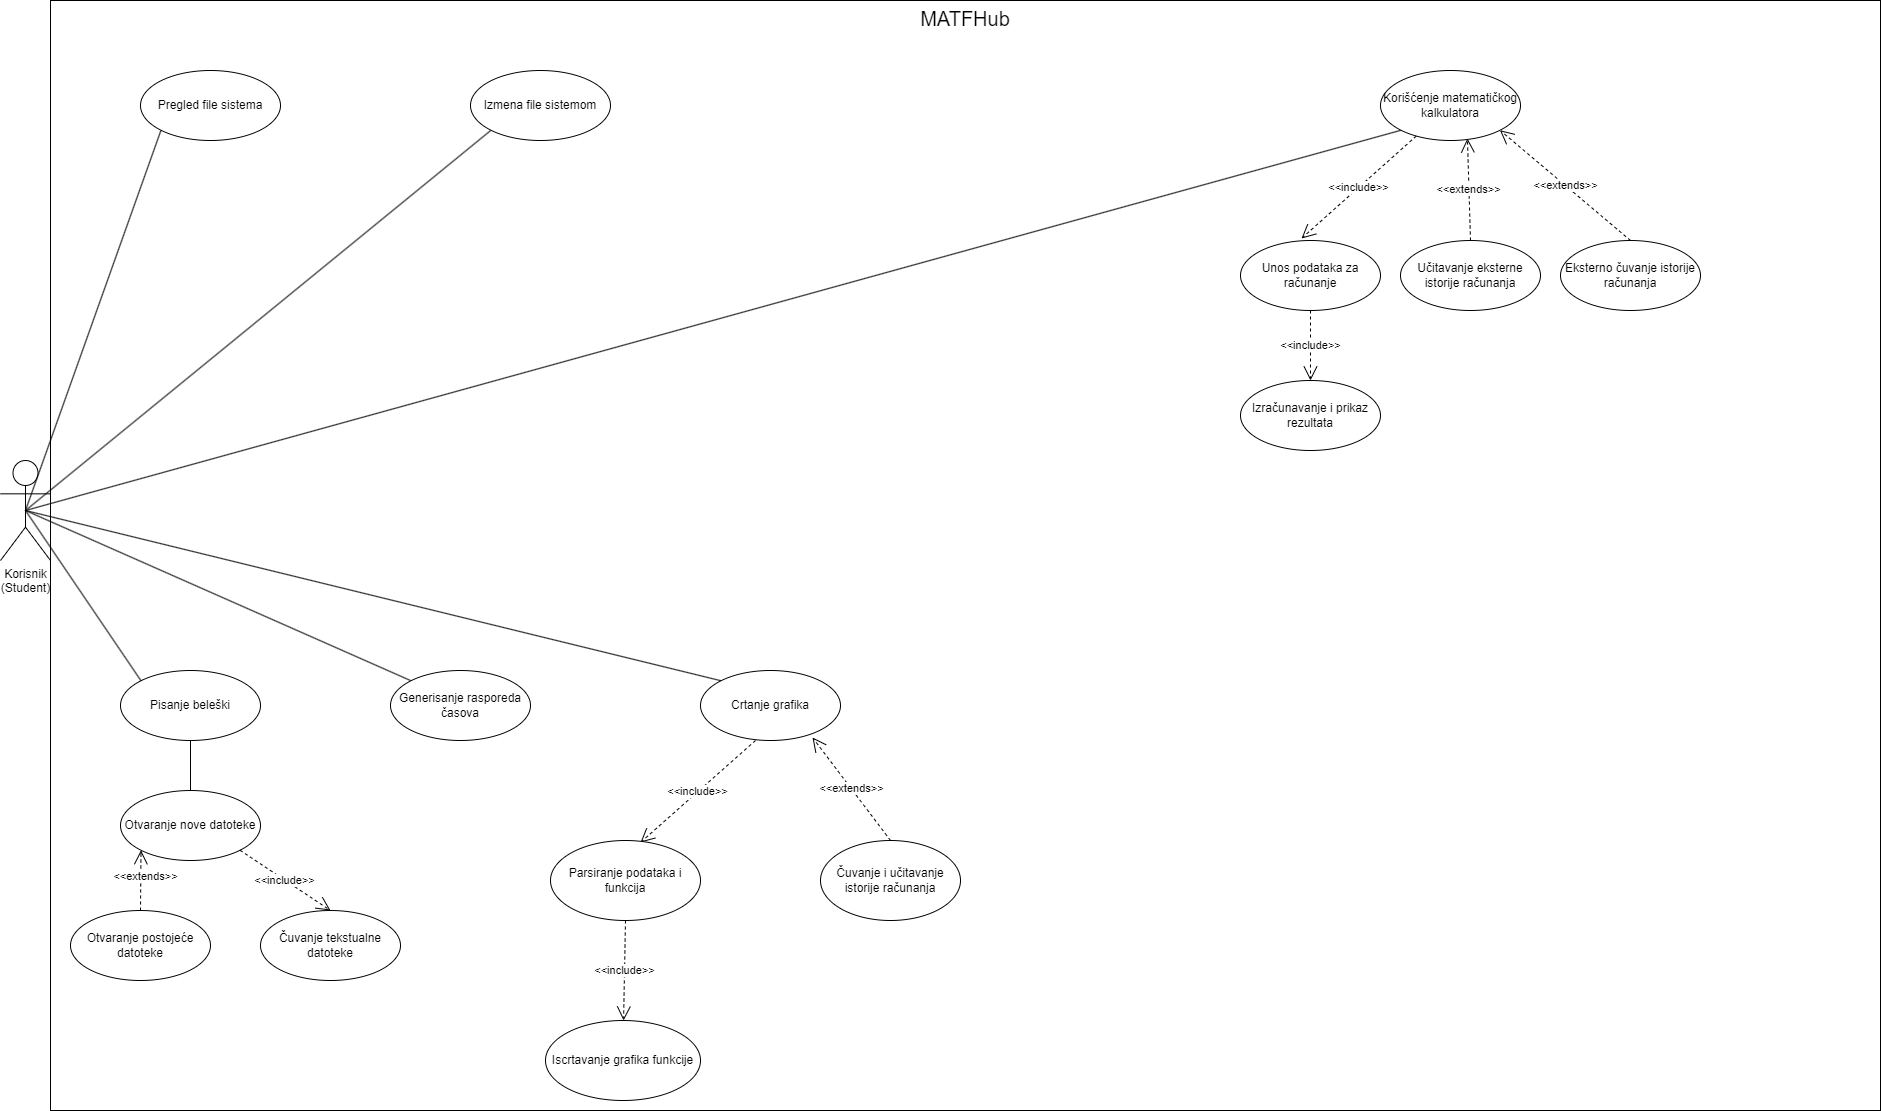

The diagram above was exported from draw.io. Its source (the exported page's mxGraphModel, read from the mxfile embedded in the PNG):
<mxGraphModel dx="2924" dy="2242" grid="1" gridSize="10" guides="1" tooltips="1" connect="1" arrows="1" fold="1" page="1" pageScale="1" pageWidth="850" pageHeight="1100" math="0" shadow="0">
  <root>
    <mxCell id="0" />
    <mxCell id="1" parent="0" />
    <mxCell id="rg_FPXK4xJHgQXE_X73f-1" value="&lt;font style=&quot;font-size: 20px;&quot;&gt;MATFHub&lt;/font&gt;" style="rounded=0;whiteSpace=wrap;html=1;horizontal=1;verticalAlign=top;" parent="1" vertex="1">
      <mxGeometry x="40" y="-40" width="1830" height="1110" as="geometry" />
    </mxCell>
    <mxCell id="rg_FPXK4xJHgQXE_X73f-2" value="Korisnik&lt;br&gt;(Student)" style="shape=umlActor;verticalLabelPosition=bottom;verticalAlign=top;html=1;outlineConnect=0;" parent="1" vertex="1">
      <mxGeometry x="-10" y="420" width="50" height="100" as="geometry" />
    </mxCell>
    <mxCell id="rg_FPXK4xJHgQXE_X73f-15" value="" style="endArrow=none;html=1;rounded=0;entryX=0;entryY=1;entryDx=0;entryDy=0;exitX=0.5;exitY=0.5;exitDx=0;exitDy=0;exitPerimeter=0;" parent="1" source="rg_FPXK4xJHgQXE_X73f-2" target="nwaX_-txKHDEU03HYDia-13" edge="1">
      <mxGeometry width="50" height="50" relative="1" as="geometry">
        <mxPoint x="110" y="438.69" as="sourcePoint" />
        <mxPoint x="177.57359312880726" y="188.28427124746167" as="targetPoint" />
        <Array as="points" />
      </mxGeometry>
    </mxCell>
    <mxCell id="rg_FPXK4xJHgQXE_X73f-25" value="Eksterno čuvanje istorije računanja" style="ellipse;whiteSpace=wrap;html=1;" parent="1" vertex="1">
      <mxGeometry x="1550" y="200" width="140" height="70" as="geometry" />
    </mxCell>
    <mxCell id="rg_FPXK4xJHgQXE_X73f-26" value="&amp;lt;&amp;lt;extends&amp;gt;&amp;gt;" style="endArrow=open;endSize=12;dashed=1;html=1;rounded=0;entryX=1;entryY=1;entryDx=0;entryDy=0;exitX=0.5;exitY=0;exitDx=0;exitDy=0;" parent="1" source="rg_FPXK4xJHgQXE_X73f-25" target="nwaX_-txKHDEU03HYDia-17" edge="1">
      <mxGeometry width="160" relative="1" as="geometry">
        <mxPoint x="1270" y="590" as="sourcePoint" />
        <mxPoint x="1430" y="160" as="targetPoint" />
        <Array as="points" />
      </mxGeometry>
    </mxCell>
    <mxCell id="W9EnXdyNnunVsKaJYrJe-1" value="&amp;lt;&amp;lt;extends&amp;gt;&amp;gt;" style="endArrow=open;endSize=12;dashed=1;html=1;rounded=0;entryX=0.621;entryY=0.971;entryDx=0;entryDy=0;entryPerimeter=0;exitX=0.5;exitY=0;exitDx=0;exitDy=0;" parent="1" source="W9EnXdyNnunVsKaJYrJe-2" target="nwaX_-txKHDEU03HYDia-17" edge="1">
      <mxGeometry width="160" relative="1" as="geometry">
        <mxPoint x="1452" y="320" as="sourcePoint" />
        <mxPoint x="1412.4264068711927" y="188.28427124746167" as="targetPoint" />
        <Array as="points" />
      </mxGeometry>
    </mxCell>
    <mxCell id="W9EnXdyNnunVsKaJYrJe-2" value="Učitavanje eksterne istorije računanja" style="ellipse;whiteSpace=wrap;html=1;" parent="1" vertex="1">
      <mxGeometry x="1390" y="200" width="140" height="70" as="geometry" />
    </mxCell>
    <mxCell id="W9EnXdyNnunVsKaJYrJe-4" value="Izračunavanje i prikaz rezultata" style="ellipse;whiteSpace=wrap;html=1;" parent="1" vertex="1">
      <mxGeometry x="1230" y="340" width="140" height="70" as="geometry" />
    </mxCell>
    <mxCell id="W9EnXdyNnunVsKaJYrJe-6" value="Unos podataka za računanje" style="ellipse;whiteSpace=wrap;html=1;" parent="1" vertex="1">
      <mxGeometry x="1230" y="200" width="140" height="70" as="geometry" />
    </mxCell>
    <mxCell id="W9EnXdyNnunVsKaJYrJe-8" value="&amp;lt;&amp;lt;include&amp;gt;&amp;gt;" style="endArrow=open;endSize=12;dashed=1;html=1;rounded=0;exitX=0.5;exitY=1;exitDx=0;exitDy=0;entryX=0.5;entryY=0;entryDx=0;entryDy=0;" parent="1" source="W9EnXdyNnunVsKaJYrJe-6" target="W9EnXdyNnunVsKaJYrJe-4" edge="1">
      <mxGeometry width="160" relative="1" as="geometry">
        <mxPoint x="1328.04" y="400" as="sourcePoint" />
        <mxPoint x="1390.14615362925" y="540.7970642778782" as="targetPoint" />
      </mxGeometry>
    </mxCell>
    <mxCell id="W9EnXdyNnunVsKaJYrJe-9" value="&amp;lt;&amp;lt;include&amp;gt;&amp;gt;" style="endArrow=open;endSize=12;dashed=1;html=1;rounded=0;entryX=0.436;entryY=-0.029;entryDx=0;entryDy=0;entryPerimeter=0;" parent="1" source="nwaX_-txKHDEU03HYDia-17" target="W9EnXdyNnunVsKaJYrJe-6" edge="1">
      <mxGeometry width="160" relative="1" as="geometry">
        <mxPoint x="1391" y="196" as="sourcePoint" />
        <mxPoint x="1267" y="350" as="targetPoint" />
      </mxGeometry>
    </mxCell>
    <mxCell id="nwaX_-txKHDEU03HYDia-4" value="" style="endArrow=none;html=1;rounded=0;exitX=0.5;exitY=0.5;exitDx=0;exitDy=0;exitPerimeter=0;entryX=0;entryY=0;entryDx=0;entryDy=0;" parent="1" source="rg_FPXK4xJHgQXE_X73f-2" target="nwaX_-txKHDEU03HYDia-12" edge="1">
      <mxGeometry width="50" height="50" relative="1" as="geometry">
        <mxPoint x="220" y="350" as="sourcePoint" />
        <mxPoint x="337.57359312880726" y="188.2842712474619" as="targetPoint" />
      </mxGeometry>
    </mxCell>
    <mxCell id="nwaX_-txKHDEU03HYDia-5" value="" style="endArrow=none;html=1;rounded=0;exitX=0.5;exitY=0.5;exitDx=0;exitDy=0;exitPerimeter=0;entryX=0;entryY=1;entryDx=0;entryDy=0;" parent="1" source="rg_FPXK4xJHgQXE_X73f-2" target="nwaX_-txKHDEU03HYDia-9" edge="1">
      <mxGeometry width="50" height="50" relative="1" as="geometry">
        <mxPoint x="380" y="450" as="sourcePoint" />
        <mxPoint x="687.5735931288073" y="188.28427124746167" as="targetPoint" />
      </mxGeometry>
    </mxCell>
    <mxCell id="nwaX_-txKHDEU03HYDia-6" value="" style="endArrow=none;html=1;rounded=0;exitX=0.5;exitY=0.5;exitDx=0;exitDy=0;exitPerimeter=0;entryX=0;entryY=1;entryDx=0;entryDy=0;" parent="1" source="rg_FPXK4xJHgQXE_X73f-2" target="nwaX_-txKHDEU03HYDia-17" edge="1">
      <mxGeometry width="50" height="50" relative="1" as="geometry">
        <mxPoint x="310" y="500" as="sourcePoint" />
        <mxPoint x="1310" y="160" as="targetPoint" />
      </mxGeometry>
    </mxCell>
    <mxCell id="nwaX_-txKHDEU03HYDia-9" value="Izmena file sistemom" style="ellipse;whiteSpace=wrap;html=1;" parent="1" vertex="1">
      <mxGeometry x="460" y="30" width="140" height="70" as="geometry" />
    </mxCell>
    <mxCell id="nwaX_-txKHDEU03HYDia-10" value="Pisanje beleški" style="ellipse;whiteSpace=wrap;html=1;" parent="1" vertex="1">
      <mxGeometry x="110" y="630" width="140" height="70" as="geometry" />
    </mxCell>
    <mxCell id="nwaX_-txKHDEU03HYDia-12" value="Generisanje rasporeda časova" style="ellipse;whiteSpace=wrap;html=1;" parent="1" vertex="1">
      <mxGeometry x="380" y="630" width="140" height="70" as="geometry" />
    </mxCell>
    <mxCell id="nwaX_-txKHDEU03HYDia-13" value="Pregled file sistema" style="ellipse;whiteSpace=wrap;html=1;" parent="1" vertex="1">
      <mxGeometry x="130" y="30" width="140" height="70" as="geometry" />
    </mxCell>
    <mxCell id="nwaX_-txKHDEU03HYDia-14" value="" style="endArrow=none;html=1;rounded=0;exitX=0.5;exitY=0.5;exitDx=0;exitDy=0;exitPerimeter=0;entryX=0;entryY=0;entryDx=0;entryDy=0;" parent="1" source="rg_FPXK4xJHgQXE_X73f-2" target="nwaX_-txKHDEU03HYDia-10" edge="1">
      <mxGeometry width="50" height="50" relative="1" as="geometry">
        <mxPoint x="1020" y="610" as="sourcePoint" />
        <mxPoint x="1070" y="560" as="targetPoint" />
      </mxGeometry>
    </mxCell>
    <mxCell id="nwaX_-txKHDEU03HYDia-15" value="Crtanje grafika" style="ellipse;whiteSpace=wrap;html=1;" parent="1" vertex="1">
      <mxGeometry x="690" y="630" width="140" height="70" as="geometry" />
    </mxCell>
    <mxCell id="nwaX_-txKHDEU03HYDia-16" value="" style="endArrow=none;html=1;rounded=0;exitX=0.5;exitY=0.5;exitDx=0;exitDy=0;exitPerimeter=0;entryX=0;entryY=0;entryDx=0;entryDy=0;" parent="1" source="rg_FPXK4xJHgQXE_X73f-2" target="nwaX_-txKHDEU03HYDia-15" edge="1">
      <mxGeometry width="50" height="50" relative="1" as="geometry">
        <mxPoint x="1020" y="610" as="sourcePoint" />
        <mxPoint x="1070" y="560" as="targetPoint" />
      </mxGeometry>
    </mxCell>
    <mxCell id="nwaX_-txKHDEU03HYDia-17" value="Korišćenje matematičkog kalkulatora" style="ellipse;whiteSpace=wrap;html=1;" parent="1" vertex="1">
      <mxGeometry x="1370" y="30" width="140" height="70" as="geometry" />
    </mxCell>
    <mxCell id="vdd0QRdLTEnMU9PzV12m-6" value="Otvaranje nove datoteke" style="ellipse;whiteSpace=wrap;html=1;" parent="1" vertex="1">
      <mxGeometry x="110" y="750" width="140" height="70" as="geometry" />
    </mxCell>
    <mxCell id="vdd0QRdLTEnMU9PzV12m-7" value="Otvaranje postojeće datoteke" style="ellipse;whiteSpace=wrap;html=1;" parent="1" vertex="1">
      <mxGeometry x="60" y="870" width="140" height="70" as="geometry" />
    </mxCell>
    <mxCell id="vdd0QRdLTEnMU9PzV12m-16" value="&amp;lt;&amp;lt;include&amp;gt;&amp;gt;" style="endArrow=open;endSize=12;dashed=1;html=1;rounded=0;entryX=0.5;entryY=0;entryDx=0;entryDy=0;exitX=1;exitY=1;exitDx=0;exitDy=0;" parent="1" source="vdd0QRdLTEnMU9PzV12m-6" target="vdd0QRdLTEnMU9PzV12m-20" edge="1">
      <mxGeometry width="160" relative="1" as="geometry">
        <mxPoint x="685" y="800" as="sourcePoint" />
        <mxPoint x="580" y="940" as="targetPoint" />
      </mxGeometry>
    </mxCell>
    <mxCell id="vdd0QRdLTEnMU9PzV12m-18" value="" style="endArrow=none;html=1;rounded=0;exitX=0.5;exitY=0;exitDx=0;exitDy=0;entryX=0.5;entryY=1;entryDx=0;entryDy=0;" parent="1" source="vdd0QRdLTEnMU9PzV12m-6" target="nwaX_-txKHDEU03HYDia-10" edge="1">
      <mxGeometry width="50" height="50" relative="1" as="geometry">
        <mxPoint x="290" y="770" as="sourcePoint" />
        <mxPoint x="340" y="720" as="targetPoint" />
      </mxGeometry>
    </mxCell>
    <mxCell id="vdd0QRdLTEnMU9PzV12m-19" value="&amp;lt;&amp;lt;extends&amp;gt;&amp;gt;" style="endArrow=open;endSize=12;dashed=1;html=1;rounded=0;entryX=0;entryY=1;entryDx=0;entryDy=0;exitX=0.5;exitY=0;exitDx=0;exitDy=0;" parent="1" source="vdd0QRdLTEnMU9PzV12m-7" target="vdd0QRdLTEnMU9PzV12m-6" edge="1">
      <mxGeometry x="0.1379" y="-5" width="160" relative="1" as="geometry">
        <mxPoint x="331" y="830.25" as="sourcePoint" />
        <mxPoint x="320" y="890.25" as="targetPoint" />
        <Array as="points" />
        <mxPoint as="offset" />
      </mxGeometry>
    </mxCell>
    <mxCell id="vdd0QRdLTEnMU9PzV12m-20" value="Čuvanje tekstualne datoteke" style="ellipse;whiteSpace=wrap;html=1;" parent="1" vertex="1">
      <mxGeometry x="250" y="870" width="140" height="70" as="geometry" />
    </mxCell>
    <mxCell id="fRmWGoZuoMupIV2Rn89--5" value="&amp;lt;&amp;lt;include&amp;gt;&amp;gt;" style="endArrow=open;endSize=12;dashed=1;html=1;rounded=0;entryX=0.436;entryY=-0.029;entryDx=0;entryDy=0;entryPerimeter=0;" parent="1" edge="1">
      <mxGeometry width="160" relative="1" as="geometry">
        <mxPoint x="745" y="700" as="sourcePoint" />
        <mxPoint x="630" y="802" as="targetPoint" />
      </mxGeometry>
    </mxCell>
    <mxCell id="fRmWGoZuoMupIV2Rn89--6" value="Parsiranje podataka i funkcija" style="ellipse;whiteSpace=wrap;html=1;" parent="1" vertex="1">
      <mxGeometry x="540" y="800" width="150" height="80" as="geometry" />
    </mxCell>
    <mxCell id="fRmWGoZuoMupIV2Rn89--7" value="&amp;lt;&amp;lt;include&amp;gt;&amp;gt;" style="endArrow=open;endSize=12;dashed=1;html=1;rounded=0;exitX=0.5;exitY=1;exitDx=0;exitDy=0;" parent="1" source="fRmWGoZuoMupIV2Rn89--6" target="fRmWGoZuoMupIV2Rn89--8" edge="1">
      <mxGeometry width="160" relative="1" as="geometry">
        <mxPoint x="865" y="880" as="sourcePoint" />
        <mxPoint x="750" y="982" as="targetPoint" />
      </mxGeometry>
    </mxCell>
    <mxCell id="fRmWGoZuoMupIV2Rn89--8" value="&lt;div&gt;Iscrtavanje grafika funkcije&lt;/div&gt;" style="ellipse;whiteSpace=wrap;html=1;" parent="1" vertex="1">
      <mxGeometry x="535" y="980" width="155" height="80" as="geometry" />
    </mxCell>
    <mxCell id="fRmWGoZuoMupIV2Rn89--9" value="Čuvanje i učitavanje istorije računanja" style="ellipse;whiteSpace=wrap;html=1;" parent="1" vertex="1">
      <mxGeometry x="810" y="800" width="140" height="80" as="geometry" />
    </mxCell>
    <mxCell id="fRmWGoZuoMupIV2Rn89--10" value="&amp;lt;&amp;lt;extends&amp;gt;&amp;gt;" style="endArrow=open;endSize=12;dashed=1;html=1;rounded=0;entryX=0.8;entryY=0.957;entryDx=0;entryDy=0;entryPerimeter=0;exitX=0.5;exitY=0;exitDx=0;exitDy=0;" parent="1" source="fRmWGoZuoMupIV2Rn89--9" target="nwaX_-txKHDEU03HYDia-15" edge="1">
      <mxGeometry width="160" relative="1" as="geometry">
        <mxPoint x="881.5" y="750" as="sourcePoint" />
        <mxPoint x="878.5" y="648" as="targetPoint" />
        <Array as="points" />
      </mxGeometry>
    </mxCell>
  </root>
</mxGraphModel>